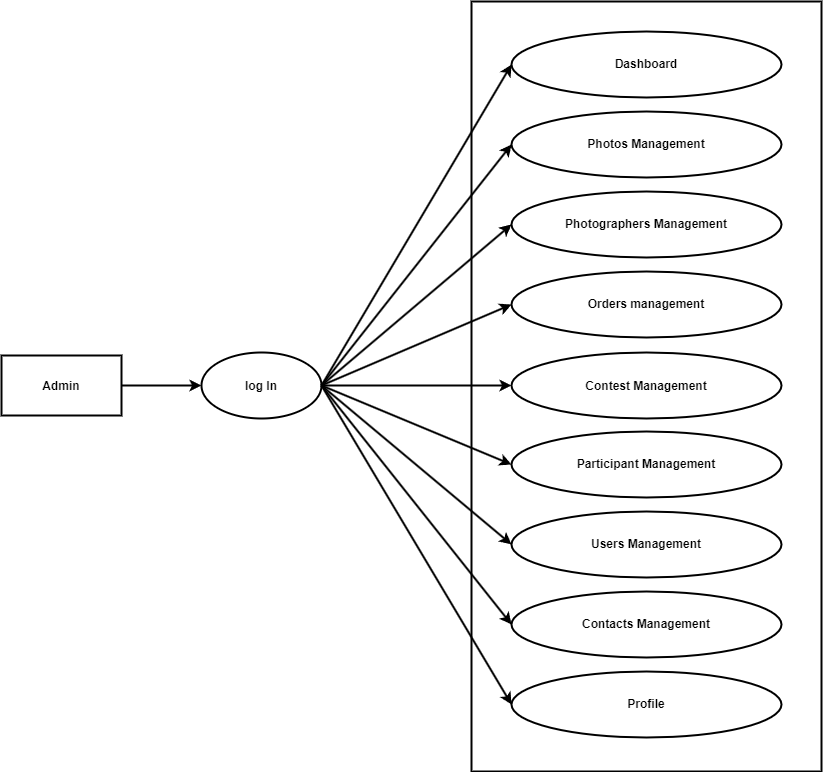

The diagram above was exported from draw.io. Its source (the exported page's mxGraphModel, read from the mxfile embedded in the PNG):
<mxGraphModel dx="1497" dy="802" grid="1" gridSize="10" guides="1" tooltips="1" connect="1" arrows="1" fold="1" page="1" pageScale="1" pageWidth="1654" pageHeight="1169" math="0" shadow="0">
  <root>
    <mxCell id="0" />
    <mxCell id="1" parent="0" />
    <mxCell id="rShVDT-9Y0SY_v-EZeyN-1" value="" style="rounded=0;whiteSpace=wrap;html=1;fillColor=none;strokeWidth=2;fontStyle=1" parent="1" vertex="1">
      <mxGeometry x="210" y="554" width="120" height="60" as="geometry" />
    </mxCell>
    <mxCell id="rShVDT-9Y0SY_v-EZeyN-2" value="" style="ellipse;whiteSpace=wrap;html=1;fillColor=none;strokeWidth=2;fontStyle=1" parent="1" vertex="1">
      <mxGeometry x="410" y="551" width="120" height="66" as="geometry" />
    </mxCell>
    <mxCell id="rShVDT-9Y0SY_v-EZeyN-4" value="" style="ellipse;whiteSpace=wrap;html=1;fillColor=none;strokeWidth=2;fontStyle=1" parent="1" vertex="1">
      <mxGeometry x="720" y="551" width="270" height="66" as="geometry" />
    </mxCell>
    <mxCell id="-lBVMexy5jPPzL4aJ1gF-1" value="" style="ellipse;whiteSpace=wrap;html=1;fillColor=none;strokeWidth=2;fontStyle=1" vertex="1" parent="1">
      <mxGeometry x="720" y="630" width="270" height="66" as="geometry" />
    </mxCell>
    <mxCell id="-lBVMexy5jPPzL4aJ1gF-2" value="" style="ellipse;whiteSpace=wrap;html=1;fillColor=none;strokeWidth=2;fontStyle=1" vertex="1" parent="1">
      <mxGeometry x="720" y="470" width="270" height="66" as="geometry" />
    </mxCell>
    <mxCell id="-lBVMexy5jPPzL4aJ1gF-3" value="" style="ellipse;whiteSpace=wrap;html=1;fillColor=none;strokeWidth=2;fontStyle=1" vertex="1" parent="1">
      <mxGeometry x="720" y="710" width="270" height="66" as="geometry" />
    </mxCell>
    <mxCell id="-lBVMexy5jPPzL4aJ1gF-4" value="" style="ellipse;whiteSpace=wrap;html=1;fillColor=none;strokeWidth=2;fontStyle=1" vertex="1" parent="1">
      <mxGeometry x="720" y="790" width="270" height="66" as="geometry" />
    </mxCell>
    <mxCell id="-lBVMexy5jPPzL4aJ1gF-5" value="" style="ellipse;whiteSpace=wrap;html=1;fillColor=none;strokeWidth=2;fontStyle=1" vertex="1" parent="1">
      <mxGeometry x="720" y="390" width="270" height="66" as="geometry" />
    </mxCell>
    <mxCell id="-lBVMexy5jPPzL4aJ1gF-6" value="" style="ellipse;whiteSpace=wrap;html=1;fillColor=none;strokeWidth=2;fontStyle=1" vertex="1" parent="1">
      <mxGeometry x="720" y="310" width="270" height="66" as="geometry" />
    </mxCell>
    <mxCell id="-lBVMexy5jPPzL4aJ1gF-9" value="" style="ellipse;whiteSpace=wrap;html=1;fillColor=none;strokeWidth=2;fontStyle=1" vertex="1" parent="1">
      <mxGeometry x="720" y="870" width="270" height="66" as="geometry" />
    </mxCell>
    <mxCell id="-lBVMexy5jPPzL4aJ1gF-10" value="" style="ellipse;whiteSpace=wrap;html=1;fillColor=none;strokeWidth=2;fontStyle=1" vertex="1" parent="1">
      <mxGeometry x="720" y="230" width="270" height="66" as="geometry" />
    </mxCell>
    <mxCell id="-lBVMexy5jPPzL4aJ1gF-11" value="" style="endArrow=classic;html=1;rounded=0;strokeWidth=2;entryX=0;entryY=0.5;entryDx=0;entryDy=0;exitX=1;exitY=0.5;exitDx=0;exitDy=0;fontStyle=1" edge="1" parent="1" source="rShVDT-9Y0SY_v-EZeyN-2" target="-lBVMexy5jPPzL4aJ1gF-6">
      <mxGeometry width="50" height="50" relative="1" as="geometry">
        <mxPoint x="540" y="490" as="sourcePoint" />
        <mxPoint x="660" y="430" as="targetPoint" />
      </mxGeometry>
    </mxCell>
    <mxCell id="-lBVMexy5jPPzL4aJ1gF-12" value="" style="endArrow=classic;html=1;rounded=0;strokeWidth=2;entryX=0;entryY=0.5;entryDx=0;entryDy=0;exitX=1;exitY=0.5;exitDx=0;exitDy=0;fontStyle=1" edge="1" parent="1" source="rShVDT-9Y0SY_v-EZeyN-2" target="-lBVMexy5jPPzL4aJ1gF-5">
      <mxGeometry width="50" height="50" relative="1" as="geometry">
        <mxPoint x="600" y="456" as="sourcePoint" />
        <mxPoint x="650" y="406" as="targetPoint" />
      </mxGeometry>
    </mxCell>
    <mxCell id="-lBVMexy5jPPzL4aJ1gF-13" value="" style="endArrow=classic;html=1;rounded=0;strokeWidth=2;entryX=0;entryY=0.5;entryDx=0;entryDy=0;exitX=1;exitY=0.5;exitDx=0;exitDy=0;fontStyle=1" edge="1" parent="1" source="rShVDT-9Y0SY_v-EZeyN-2" target="-lBVMexy5jPPzL4aJ1gF-2">
      <mxGeometry width="50" height="50" relative="1" as="geometry">
        <mxPoint x="550" y="551" as="sourcePoint" />
        <mxPoint x="600" y="501" as="targetPoint" />
      </mxGeometry>
    </mxCell>
    <mxCell id="-lBVMexy5jPPzL4aJ1gF-14" value="" style="endArrow=classic;html=1;rounded=0;strokeWidth=2;entryX=0;entryY=0.5;entryDx=0;entryDy=0;exitX=1;exitY=0.5;exitDx=0;exitDy=0;fontStyle=1" edge="1" parent="1" source="rShVDT-9Y0SY_v-EZeyN-2" target="-lBVMexy5jPPzL4aJ1gF-9">
      <mxGeometry width="50" height="50" relative="1" as="geometry">
        <mxPoint x="530" y="650" as="sourcePoint" />
        <mxPoint x="540" y="750" as="targetPoint" />
      </mxGeometry>
    </mxCell>
    <mxCell id="-lBVMexy5jPPzL4aJ1gF-15" value="" style="endArrow=classic;html=1;rounded=0;strokeWidth=2;entryX=0;entryY=0.5;entryDx=0;entryDy=0;exitX=1;exitY=0.5;exitDx=0;exitDy=0;fontStyle=1" edge="1" parent="1" source="rShVDT-9Y0SY_v-EZeyN-2" target="-lBVMexy5jPPzL4aJ1gF-4">
      <mxGeometry width="50" height="50" relative="1" as="geometry">
        <mxPoint x="520" y="830" as="sourcePoint" />
        <mxPoint x="570" y="780" as="targetPoint" />
      </mxGeometry>
    </mxCell>
    <mxCell id="-lBVMexy5jPPzL4aJ1gF-16" value="" style="endArrow=classic;html=1;rounded=0;strokeWidth=2;entryX=0;entryY=0.5;entryDx=0;entryDy=0;exitX=1;exitY=0.5;exitDx=0;exitDy=0;fontStyle=1" edge="1" parent="1" source="rShVDT-9Y0SY_v-EZeyN-2" target="-lBVMexy5jPPzL4aJ1gF-3">
      <mxGeometry width="50" height="50" relative="1" as="geometry">
        <mxPoint x="490" y="800" as="sourcePoint" />
        <mxPoint x="540" y="750" as="targetPoint" />
      </mxGeometry>
    </mxCell>
    <mxCell id="-lBVMexy5jPPzL4aJ1gF-17" value="" style="endArrow=classic;html=1;rounded=0;strokeWidth=2;entryX=0;entryY=0.5;entryDx=0;entryDy=0;exitX=1;exitY=0.5;exitDx=0;exitDy=0;fontStyle=1" edge="1" parent="1" source="rShVDT-9Y0SY_v-EZeyN-2" target="-lBVMexy5jPPzL4aJ1gF-1">
      <mxGeometry width="50" height="50" relative="1" as="geometry">
        <mxPoint x="490" y="800" as="sourcePoint" />
        <mxPoint x="540" y="750" as="targetPoint" />
      </mxGeometry>
    </mxCell>
    <mxCell id="-lBVMexy5jPPzL4aJ1gF-18" value="" style="endArrow=classic;html=1;rounded=0;strokeWidth=2;entryX=0;entryY=0.5;entryDx=0;entryDy=0;exitX=1;exitY=0.5;exitDx=0;exitDy=0;fontStyle=1" edge="1" parent="1" source="rShVDT-9Y0SY_v-EZeyN-2" target="rShVDT-9Y0SY_v-EZeyN-4">
      <mxGeometry width="50" height="50" relative="1" as="geometry">
        <mxPoint x="490" y="800" as="sourcePoint" />
        <mxPoint x="540" y="750" as="targetPoint" />
      </mxGeometry>
    </mxCell>
    <mxCell id="-lBVMexy5jPPzL4aJ1gF-19" value="" style="endArrow=classic;html=1;rounded=0;strokeWidth=2;entryX=0;entryY=0.5;entryDx=0;entryDy=0;exitX=1;exitY=0.5;exitDx=0;exitDy=0;fontStyle=1" edge="1" parent="1" source="rShVDT-9Y0SY_v-EZeyN-2" target="-lBVMexy5jPPzL4aJ1gF-10">
      <mxGeometry width="50" height="50" relative="1" as="geometry">
        <mxPoint x="530" y="440" as="sourcePoint" />
        <mxPoint x="580" y="390" as="targetPoint" />
      </mxGeometry>
    </mxCell>
    <mxCell id="-lBVMexy5jPPzL4aJ1gF-20" value="Photos Management" style="text;html=1;strokeColor=none;fillColor=none;align=center;verticalAlign=middle;whiteSpace=wrap;rounded=0;strokeWidth=2;fontStyle=1" vertex="1" parent="1">
      <mxGeometry x="795" y="328" width="120" height="30" as="geometry" />
    </mxCell>
    <mxCell id="-lBVMexy5jPPzL4aJ1gF-21" value="Photographers Management" style="text;html=1;strokeColor=none;fillColor=none;align=center;verticalAlign=middle;whiteSpace=wrap;rounded=0;strokeWidth=2;fontStyle=1" vertex="1" parent="1">
      <mxGeometry x="760" y="408" width="190" height="30" as="geometry" />
    </mxCell>
    <mxCell id="-lBVMexy5jPPzL4aJ1gF-22" value="Orders management" style="text;html=1;strokeColor=none;fillColor=none;align=center;verticalAlign=middle;whiteSpace=wrap;rounded=0;strokeWidth=2;fontStyle=1" vertex="1" parent="1">
      <mxGeometry x="780" y="488" width="150" height="30" as="geometry" />
    </mxCell>
    <mxCell id="-lBVMexy5jPPzL4aJ1gF-23" value="Contest Management" style="text;html=1;strokeColor=none;fillColor=none;align=center;verticalAlign=middle;whiteSpace=wrap;rounded=0;strokeWidth=2;fontStyle=1" vertex="1" parent="1">
      <mxGeometry x="790" y="570" width="130" height="30" as="geometry" />
    </mxCell>
    <mxCell id="-lBVMexy5jPPzL4aJ1gF-24" value="Participant Management" style="text;html=1;strokeColor=none;fillColor=none;align=center;verticalAlign=middle;whiteSpace=wrap;rounded=0;strokeWidth=2;fontStyle=1" vertex="1" parent="1">
      <mxGeometry x="780" y="648" width="150" height="30" as="geometry" />
    </mxCell>
    <mxCell id="-lBVMexy5jPPzL4aJ1gF-25" value="Dashboard" style="text;html=1;strokeColor=none;fillColor=none;align=center;verticalAlign=middle;whiteSpace=wrap;rounded=0;strokeWidth=2;fontStyle=1" vertex="1" parent="1">
      <mxGeometry x="800" y="248" width="110" height="30" as="geometry" />
    </mxCell>
    <mxCell id="-lBVMexy5jPPzL4aJ1gF-26" value="Users Management" style="text;html=1;strokeColor=none;fillColor=none;align=center;verticalAlign=middle;whiteSpace=wrap;rounded=0;strokeWidth=2;fontStyle=1" vertex="1" parent="1">
      <mxGeometry x="795" y="728" width="120" height="30" as="geometry" />
    </mxCell>
    <mxCell id="-lBVMexy5jPPzL4aJ1gF-27" value="Contacts Management" style="text;html=1;strokeColor=none;fillColor=none;align=center;verticalAlign=middle;whiteSpace=wrap;rounded=0;strokeWidth=2;fontStyle=1" vertex="1" parent="1">
      <mxGeometry x="785" y="808" width="140" height="30" as="geometry" />
    </mxCell>
    <mxCell id="-lBVMexy5jPPzL4aJ1gF-28" value="Profile" style="text;html=1;strokeColor=none;fillColor=none;align=center;verticalAlign=middle;whiteSpace=wrap;rounded=0;strokeWidth=2;fontStyle=1" vertex="1" parent="1">
      <mxGeometry x="800" y="888" width="110" height="30" as="geometry" />
    </mxCell>
    <mxCell id="-lBVMexy5jPPzL4aJ1gF-29" value="log In" style="text;html=1;strokeColor=none;fillColor=none;align=center;verticalAlign=middle;whiteSpace=wrap;rounded=0;strokeWidth=2;fontStyle=1" vertex="1" parent="1">
      <mxGeometry x="425" y="570" width="90" height="30" as="geometry" />
    </mxCell>
    <mxCell id="-lBVMexy5jPPzL4aJ1gF-30" value="Admin" style="text;html=1;strokeColor=none;fillColor=none;align=center;verticalAlign=middle;whiteSpace=wrap;rounded=0;strokeWidth=2;fontStyle=1" vertex="1" parent="1">
      <mxGeometry x="225" y="570" width="90" height="30" as="geometry" />
    </mxCell>
    <mxCell id="-lBVMexy5jPPzL4aJ1gF-31" value="" style="endArrow=classic;html=1;rounded=0;strokeWidth=2;exitX=1;exitY=0.5;exitDx=0;exitDy=0;entryX=0;entryY=0.5;entryDx=0;entryDy=0;fontStyle=1" edge="1" parent="1" source="rShVDT-9Y0SY_v-EZeyN-1" target="rShVDT-9Y0SY_v-EZeyN-2">
      <mxGeometry width="50" height="50" relative="1" as="geometry">
        <mxPoint x="550" y="670" as="sourcePoint" />
        <mxPoint x="600" y="620" as="targetPoint" />
      </mxGeometry>
    </mxCell>
    <mxCell id="-lBVMexy5jPPzL4aJ1gF-34" value="" style="rounded=0;whiteSpace=wrap;html=1;fillColor=none;strokeWidth=2;fontStyle=1" vertex="1" parent="1">
      <mxGeometry x="680" y="200" width="350" height="770" as="geometry" />
    </mxCell>
  </root>
</mxGraphModel>